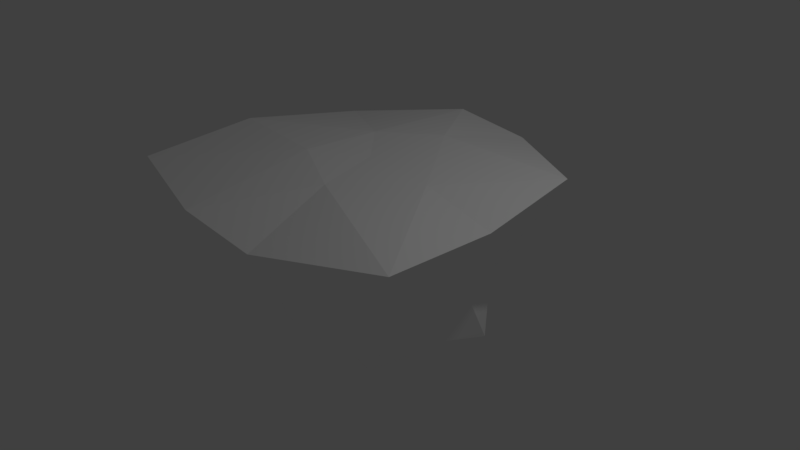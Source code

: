 # Source: final_rock.blend  (saved by Blender 2.78.0; exported with 4.5.12 LTS)
import bpy
from mathutils import Matrix  # noqa: F401  (used for matrix-valued properties, if any)

bpy.ops.wm.read_factory_settings(use_empty=True)
scene = bpy.context.scene
scene.name = 'Scene'

# ---- collections
col_collection_1 = bpy.data.collections.new('Collection 1'); scene.collection.children.link(col_collection_1)

# ---- materials (node trees are filled in below, after node groups)
mat_finalrock = bpy.data.materials.new('FinalRock')
mat_finalrock.alpha_threshold = 0.0
mat_finalrock.use_transparent_shadow = False
mat_finalrock.diffuse_color = (1.0, 1.0, 1.0, 1.0)
mat_finalrock.roughness = 0.5

# ---- material node trees

# ---- world
world_world = bpy.data.worlds.new('World'); scene.world = world_world
world_world.color = (0.05088, 0.05088, 0.05088)
world_world.use_sun_shadow = False
world_world.sun_shadow_jitter_overblur = 0.0
world_world.cycles.sampling_method = 'MANUAL'

# ---- cameras
cam_camera = bpy.data.cameras.new('Camera')
cam_camera.clip_end = 100.0
cam_camera.lens = 35.0
cam_camera.sensor_width = 32.0
cam_camera.sensor_height = 18.0
cam_camera.ortho_scale = 7.314
cam_camera.dof.focus_distance = 0.0
cam_camera.dof.aperture_fstop = 128.0

# ---- lights
light_lamp = bpy.data.lights.new('Lamp', 'POINT')
light_lamp.transmission_factor = 0.0
light_lamp.cutoff_distance = 30.0
light_lamp.energy = 100.0
light_lamp.shadow_buffer_clip_start = 1.001
light_lamp.shadow_soft_size = 0.1
light_lamp.shadow_maximum_resolution = 0.006
light_lamp.use_absolute_resolution = True

# ---- meshes
me_icosphere = bpy.data.meshes.new('Icosphere')
me_icosphere.from_pydata([(0.0, -0.05281, -1.769), (0.9184, -0.6947, -0.62), (-0.3289, -1.099, -0.6045), (-1.211, -0.08068, -0.7305), (-0.4039, 1.331, -0.9274), (1.27, 0.8673, -1.042), (0.5614, -2.169, 1.015), (-2.259, -1.743, 1.17), (-1.914, 1.431, 1.11), (0.5785, 2.254, 1.166), (2.159, -0.1724, 1.155), (0.0, 0.04075, 1.337), (-0.1781, -0.5804, -0.9481), (0.4689, -0.353, -0.982), (0.3156, -1.048, -0.6782), (1.129, -0.0663, -0.7945), (0.5795, 0.3508, -1.378), (-0.6588, -0.01634, -1.162), (-0.8646, -0.6554, -0.6873), (-0.1906, 0.6085, -1.588), (-1.217, 0.8233, -1.131), (0.3794, 1.268, -1.004), (1.504, -0.5205, -0.358), (1.382, 0.3681, -0.1605), (0.0, -1.239, -0.08891), (0.746, -1.016, -0.1625), (-1.504, -0.5205, -0.358), (-0.746, -1.016, -0.1625), (-0.9164, 1.34, -0.3098), (-1.382, 0.3681, -0.1605), (0.9164, 1.34, -0.3098), (0.0, 0.9463, -0.09619), (2.272, -1.739, 1.289), (-0.586, -2.2, 1.14), (-2.2, -0.2034, 1.321), (-0.5351, 2.277, 1.283), (1.947, 1.422, 1.238), (0.234, -0.8551, 1.308), (1.058, -0.03765, 1.314), (-0.5924, -0.4612, 1.397), (-0.5351, 0.6036, 1.37), (0.2017, 1.138, 1.382)], [], [(0, 13, 12), (1, 13, 15), (0, 12, 17), (0, 17, 19), (0, 19, 16), (1, 15, 22), (2, 14, 24), (3, 18, 26), (4, 20, 28), (5, 21, 30), (1, 22, 25), (2, 24, 27), (3, 26, 29), (4, 28, 31), (5, 30, 23), (6, 32, 37), (7, 33, 39), (8, 34, 40), (9, 35, 41), (10, 36, 38), (38, 41, 11), (38, 36, 41), (36, 9, 41), (41, 40, 11), (41, 35, 40), (35, 8, 40), (40, 39, 11), (40, 34, 39), (34, 7, 39), (39, 37, 11), (39, 33, 37), (33, 6, 37), (37, 38, 11), (37, 32, 38), (32, 10, 38), (23, 36, 10), (23, 30, 36), (30, 9, 36), (31, 35, 9), (31, 28, 35), (28, 8, 35), (29, 34, 8), (29, 26, 34), (26, 7, 34), (27, 33, 7), (27, 24, 33), (24, 6, 33), (25, 32, 6), (25, 22, 32), (22, 10, 32), (30, 31, 9), (30, 21, 31), (21, 4, 31), (28, 29, 8), (28, 20, 29), (20, 3, 29), (26, 27, 7), (26, 18, 27), (18, 2, 27), (24, 25, 6), (24, 14, 25), (14, 1, 25), (22, 23, 10), (22, 15, 23), (15, 5, 23), (16, 21, 5), (16, 19, 21), (19, 4, 21), (19, 20, 4), (19, 17, 20), (17, 3, 20), (17, 18, 3), (17, 12, 18), (12, 2, 18), (15, 16, 5), (15, 13, 16), (13, 0, 16), (12, 14, 2), (12, 13, 14), (13, 1, 14)])
_uv = me_icosphere.uv_layers.new(name='UVMap')
_uv.uv.foreach_set('vector', [0.3742, 0.3631, 0.308, 0.3884, 0.3135, 0.3238, 0.2479, 0.4089, 0.308, 0.3884, 0.2928, 0.459, 0.3742, 0.3631, 0.3135, 0.3238, 0.3807, 0.2967, 0.3742, 0.3631, 0.3807, 0.2967, 0.4298, 0.3639, 0.3742, 0.3631, 0.4298, 0.3639, 0.377, 0.4254, 0.2479, 0.4089, 0.2928, 0.459, 0.2191, 0.4674, 0.2658, 0.2937, 0.2533, 0.3465, 0.2087, 0.301, 0.3756, 0.2277, 0.3149, 0.2547, 0.3267, 0.1855, 0.5617, 0.2493, 0.4698, 0.2597, 0.5331, 0.1741, 0.6832, 0.3224, 0.6235, 0.2806, 0.6991, 0.2468, 0.2479, 0.4089, 0.2191, 0.4674, 0.2004, 0.3774, 0.2658, 0.2937, 0.2087, 0.301, 0.2538, 0.2392, 0.3756, 0.2277, 0.3267, 0.1855, 0.4171, 0.1616, 0.5617, 0.2493, 0.5331, 0.1741, 0.6242, 0.1978, 0.6832, 0.3224, 0.6991, 0.2468, 0.7661, 0.33, 0.2733, 0.4722, 0.4389, 0.5191, 0.2408, 0.6023, 0.0001122, 0.5143, 0.162, 0.4708, 0.1604, 0.6403, 0.03011, 0.8232, 0.005184, 0.6639, 0.1653, 0.743, 0.2721, 0.9047, 0.1641, 0.9047, 0.236, 0.7951, 0.4277, 0.6708, 0.4045, 0.8245, 0.3199, 0.6823, 0.3199, 0.6823, 0.236, 0.7951, 0.2175, 0.689, 0.3199, 0.6823, 0.4045, 0.8245, 0.236, 0.7951, 0.4045, 0.8245, 0.2721, 0.9047, 0.236, 0.7951, 0.236, 0.7951, 0.1653, 0.743, 0.2175, 0.689, 0.236, 0.7951, 0.1641, 0.9047, 0.1653, 0.743, 0.1641, 0.9047, 0.03011, 0.8232, 0.1653, 0.743, 0.1653, 0.743, 0.1604, 0.6403, 0.2175, 0.689, 0.1653, 0.743, 0.005184, 0.6639, 0.1604, 0.6403, 0.005184, 0.6639, 0.0001122, 0.5143, 0.1604, 0.6403, 0.1604, 0.6403, 0.2408, 0.6023, 0.2175, 0.689, 0.1604, 0.6403, 0.162, 0.4708, 0.2408, 0.6023, 0.162, 0.4708, 0.2733, 0.4722, 0.2408, 0.6023, 0.2408, 0.6023, 0.3199, 0.6823, 0.2175, 0.689, 0.2408, 0.6023, 0.4389, 0.5191, 0.3199, 0.6823, 0.4389, 0.5191, 0.4277, 0.6708, 0.3199, 0.6823, 0.7661, 0.33, 0.8701, 0.1798, 0.9281, 0.3291, 0.7661, 0.33, 0.6991, 0.2468, 0.8701, 0.1798, 0.6991, 0.2468, 0.7492, 0.08046, 0.8701, 0.1798, 0.6242, 0.1978, 0.6473, 0.01971, 0.7492, 0.08046, 0.6242, 0.1978, 0.5331, 0.1741, 0.6473, 0.01971, 0.5331, 0.1741, 0.4921, 0.0001122, 0.6473, 0.01971, 0.4171, 0.1616, 0.327, 0.002502, 0.4921, 0.0001122, 0.4171, 0.1616, 0.3267, 0.1855, 0.327, 0.002502, 0.3267, 0.1855, 0.176, 0.0422, 0.327, 0.002502, 0.2538, 0.2392, 0.08611, 0.1905, 0.176, 0.0422, 0.2538, 0.2392, 0.2087, 0.301, 0.08611, 0.1905, 0.2087, 0.301, 0.0552, 0.3005, 0.08611, 0.1905, 0.2004, 0.3774, 0.0001122, 0.4705, 0.0552, 0.3005, 0.2004, 0.3774, 0.2191, 0.4674, 0.0001122, 0.4705, 0.7854, 0.4208, 0.9281, 0.3291, 0.9999, 0.4705, 0.6991, 0.2468, 0.6242, 0.1978, 0.7492, 0.08046, 0.6991, 0.2468, 0.6235, 0.2806, 0.6242, 0.1978, 0.6235, 0.2806, 0.5617, 0.2493, 0.6242, 0.1978, 0.5331, 0.1741, 0.4171, 0.1616, 0.4921, 0.0001122, 0.5331, 0.1741, 0.4698, 0.2597, 0.4171, 0.1616, 0.4698, 0.2597, 0.3756, 0.2277, 0.4171, 0.1616, 0.3267, 0.1855, 0.2538, 0.2392, 0.176, 0.0422, 0.3267, 0.1855, 0.3149, 0.2547, 0.2538, 0.2392, 0.3149, 0.2547, 0.2658, 0.2937, 0.2538, 0.2392, 0.2087, 0.301, 0.2004, 0.3774, 0.0552, 0.3005, 0.2087, 0.301, 0.2533, 0.3465, 0.2004, 0.3774, 0.2533, 0.3465, 0.2479, 0.4089, 0.2004, 0.3774, 0.7854, 0.4208, 0.7661, 0.33, 0.9281, 0.3291, 0.7854, 0.4208, 0.7158, 0.3954, 0.7661, 0.33, 0.7158, 0.3954, 0.6832, 0.3224, 0.7661, 0.33, 0.6268, 0.3739, 0.6235, 0.2806, 0.6832, 0.3224, 0.6268, 0.3739, 0.5485, 0.343, 0.6235, 0.2806, 0.5485, 0.343, 0.5617, 0.2493, 0.6235, 0.2806, 0.5485, 0.343, 0.4698, 0.2597, 0.5617, 0.2493, 0.4298, 0.3639, 0.3807, 0.2967, 0.4698, 0.2597, 0.3807, 0.2967, 0.3756, 0.2277, 0.4698, 0.2597, 0.3807, 0.2967, 0.3149, 0.2547, 0.3756, 0.2277, 0.3807, 0.2967, 0.3135, 0.3238, 0.3149, 0.2547, 0.3135, 0.3238, 0.2658, 0.2937, 0.3149, 0.2547, 0.7158, 0.3954, 0.6268, 0.3739, 0.6832, 0.3224, 0.2928, 0.459, 0.308, 0.3884, 0.377, 0.4254, 0.308, 0.3884, 0.3742, 0.3631, 0.377, 0.4254, 0.3135, 0.3238, 0.2533, 0.3465, 0.2658, 0.2937, 0.3135, 0.3238, 0.308, 0.3884, 0.2533, 0.3465, 0.308, 0.3884, 0.2479, 0.4089, 0.2533, 0.3465])
me_icosphere.materials.append(mat_finalrock)
me_icosphere.use_remesh_preserve_volume = False
me_icosphere.use_remesh_preserve_attributes = False
me_icosphere.use_mirror_vertex_groups = False
me_icosphere.update()

# ---- objects
ob_icosphere = bpy.data.objects.new('Icosphere', me_icosphere)
ob_lamp = bpy.data.objects.new('Lamp', light_lamp)
ob_camera = bpy.data.objects.new('Camera', cam_camera)

# ---- transforms, parenting, visibility, modifiers, constraints
ob_icosphere.location = (0.0, 0.0, 0.0)
ob_icosphere.lineart.crease_threshold = 0.0
ob_lamp.location = (4.076, 1.005, 5.904)
ob_lamp.rotation_euler = (0.6503, 0.05522, 1.866)
ob_lamp.lock_rotations_4d = False
ob_lamp.empty_display_type = 'ARROWS'
ob_lamp.color = (0.0, 0.0, 0.0, 0.0)
ob_lamp.lineart.crease_threshold = 0.0
ob_camera.location = (7.481, -6.508, 5.344)
ob_camera.rotation_euler = (1.109, 0.0, 0.8149)
ob_camera.lock_rotations_4d = False
ob_camera.empty_display_type = 'ARROWS'
ob_camera.color = (0.0, 0.0, 0.0, 0.0)
ob_camera.display_type = 'WIRE'
ob_camera.lineart.crease_threshold = 0.0

# ---- collection membership
col_collection_1.objects.link(ob_icosphere)
col_collection_1.objects.link(ob_lamp)
col_collection_1.objects.link(ob_camera)

# ---- scene / render settings (as saved in the file)
scene.camera = ob_camera
scene.frame_start = 1; scene.frame_end = 250; scene.frame_set(1)
scene.render.engine = 'BLENDER_EEVEE_NEXT'
scene.render.resolution_percentage = 50
scene.render.dither_intensity = 0.0
scene.cycles.use_denoising = False
scene.cycles.samples = 128
scene.cycles.sampling_pattern = 'TABULATED_SOBOL'
scene.cycles.light_sampling_threshold = 0.0
scene.cycles.use_adaptive_sampling = False
scene.cycles.use_light_tree = False
scene.cycles.blur_glossy = 0.0
scene.cycles.sample_clamp_indirect = 0.0
scene.view_settings.view_transform = 'Standard'
bpy.context.view_layer.update()
